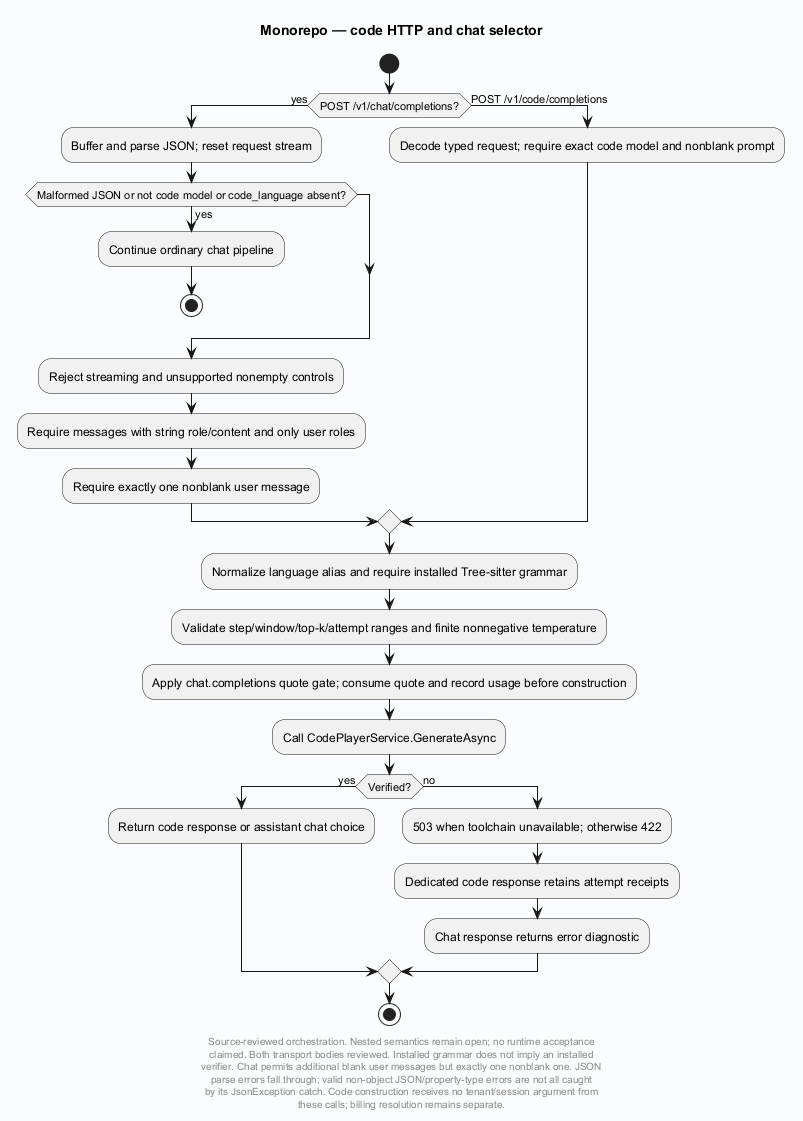

The diagram above was rendered by PlantUML. Its source (embedded in the PNG):
@startuml
' Evidence: Laplace/app/Laplace.Endpoints.OpenAICompat/CodeModelChatMiddleware.cs SHA256 2cc144da97b2ab167e469bb97379d214d219a98288d5c1988958226886126564
' Evidence: Laplace/app/Laplace.Endpoints.OpenAICompat/CodeEndpoints.cs SHA256 c81f86a0ded0f7b55ff41920543c34aa563c89e8d66321e5e2a77511fc5d5fcd
' Evidence: Laplace/app/Laplace.Endpoints.OpenAICompat/CodePlayerService.cs SHA256 3d6349330f50e27328650f0d21b0e32da6526e04d4f35b8e0ac43beb25af6aa0
skinparam backgroundColor #FAFCFF
skinparam shadowing false
skinparam defaultFontName SansSerif
title Monorepo — code HTTP and chat selector
start
if (POST /v1/chat/completions?) then (yes)
 :Buffer and parse JSON; reset request stream;
 if (Malformed JSON or not code model or code_language absent?) then (yes)
  :Continue ordinary chat pipeline;
  stop
 endif
 :Reject streaming and unsupported nonempty controls;
 :Require messages with string role/content and only user roles;
 :Require exactly one nonblank user message;
else (POST /v1/code/completions)
 :Decode typed request; require exact code model and nonblank prompt;
endif
:Normalize language alias and require installed Tree-sitter grammar;
:Validate step/window/top-k/attempt ranges and finite nonnegative temperature;
:Apply chat.completions quote gate; consume quote and record usage before construction;
:Call CodePlayerService.GenerateAsync;
if (Verified?) then (yes)
 :Return code response or assistant chat choice;
else (no)
 :503 when toolchain unavailable; otherwise 422;
 :Dedicated code response retains attempt receipts;
 :Chat response returns error diagnostic;
endif
stop
footer
Source-reviewed orchestration. Nested semantics remain open; no runtime acceptance
claimed. Both transport bodies reviewed. Installed grammar does not imply an installed
verifier. Chat permits additional blank user messages but exactly one nonblank one. JSON
parse errors fall through; valid non-object JSON/property-type errors are not all caught
by its JsonException catch. Code construction receives no tenant/session argument from
these calls; billing resolution remains separate.
end footer

@enduml